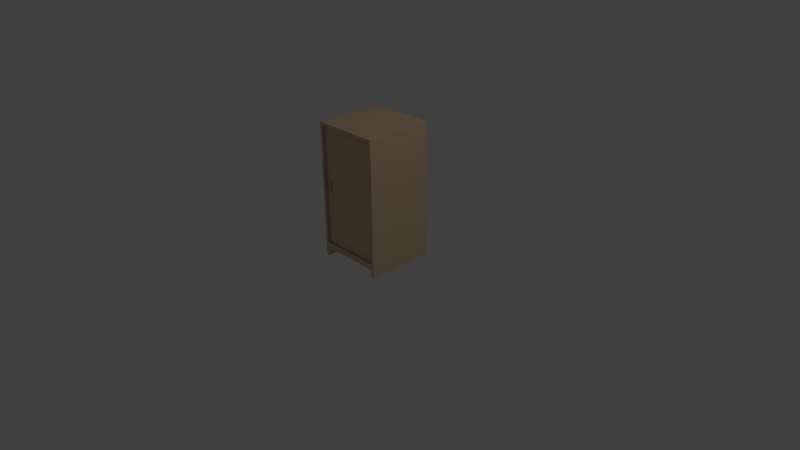 # Source: cupboard.blend  (saved by Blender 2.73.0; exported with 4.5.12 LTS)
import bpy
from mathutils import Matrix  # noqa: F401  (used for matrix-valued properties, if any)

bpy.ops.wm.read_factory_settings(use_empty=True)
scene = bpy.context.scene
scene.name = 'Scene'

# ---- collections
col_collection_1 = bpy.data.collections.new('Collection 1'); scene.collection.children.link(col_collection_1)

# ---- materials (node trees are filled in below, after node groups)
mat_wood = bpy.data.materials.new('wood')
mat_wood.alpha_threshold = 0.0
mat_wood.use_transparent_shadow = False
mat_wood.diffuse_color = (0.755, 0.545, 0.357, 1.0)
mat_wood.specular_color = (0.855, 0.602, 0.405)
mat_wood.roughness = 0.5
mat_wood_dark = bpy.data.materials.new('wood_dark')
mat_wood_dark.alpha_threshold = 0.0
mat_wood_dark.use_transparent_shadow = False
mat_wood_dark.diffuse_color = (0.5926, 0.425, 0.3276, 1.0)
mat_wood_dark.specular_color = (0.5149, 0.3763, 0.2918)
mat_wood_dark.roughness = 0.5

# ---- material node trees

# ---- world
world_world = bpy.data.worlds.new('World'); scene.world = world_world
world_world.color = (0.05088, 0.05088, 0.05088)
world_world.use_sun_shadow = False
world_world.sun_shadow_jitter_overblur = 0.0
world_world.cycles.sampling_method = 'MANUAL'
world_world.cycles.sample_map_resolution = 256

# ---- cameras
cam_camera = bpy.data.cameras.new('Camera')
cam_camera.clip_end = 100.0
cam_camera.lens = 35.0
cam_camera.sensor_width = 32.0
cam_camera.sensor_height = 18.0
cam_camera.ortho_scale = 7.314
cam_camera.dof.focus_distance = 0.0
cam_camera.dof.aperture_fstop = 128.0

# ---- lights
light_lamp = bpy.data.lights.new('Lamp', 'POINT')
light_lamp.transmission_factor = 0.0
light_lamp.cutoff_distance = 30.0
light_lamp.energy = 100.0
light_lamp.shadow_buffer_clip_start = 1.001
light_lamp.shadow_soft_size = 0.1
light_lamp.shadow_maximum_resolution = 0.006
light_lamp.use_absolute_resolution = True
light_lamp.cycles.use_multiple_importance_sampling = False

# ---- meshes
me_cube = bpy.data.meshes.new('Cube')
me_cube.from_pydata([(-0.4175, -0.4289, 1.801), (-0.4175, 0.4711, 1.801), (0.4825, 0.4711, 1.801), (0.4825, -0.4289, 1.801), (-0.38, -0.4289, 1.763), (-0.38, 0.4711, 1.763), (-0.4175, -0.4289, 0.1135), (0.4825, -0.4289, 0.1135), (0.4825, 0.4711, 0.1135), (-0.4175, 0.4711, 0.1135), (0.4825, -0.4289, 1.763), (0.4825, 0.4711, 1.763), (-0.4175, 0.4711, 1.763), (-0.4175, -0.4289, 1.763), (-0.4175, -0.4289, 0.1885), (0.4825, -0.4289, 0.1885), (0.4825, 0.4711, 0.1885), (-0.4175, 0.4711, 0.1885), (-0.38, 0.4711, 0.1135), (-0.38, -0.4289, 0.1135), (-0.38, -0.4289, 1.801), (-0.38, 0.4711, 1.801), (-0.38, 0.4711, 0.1885), (-0.38, -0.4289, 0.1885), (0.445, -0.4289, 1.763), (0.445, 0.4711, 1.763), (0.445, -0.4289, 0.1135), (0.445, 0.4711, 1.801), (0.445, -0.4289, 0.1885), (0.445, 0.4711, 0.1135), (0.445, -0.4289, 1.801), (0.445, 0.4711, 0.1885), (-0.4175, 0.4336, 1.763), (0.4825, 0.4336, 1.763), (-0.4175, 0.4336, 0.1135), (0.4825, 0.4336, 0.1135), (0.4825, 0.4336, 1.801), (-0.4175, 0.4336, 1.801), (0.4825, 0.4336, 0.1885), (-0.4175, 0.4336, 0.1885), (-0.38, 0.4336, 0.1135), (-0.38, 0.4336, 1.801), (0.445, 0.4336, 1.801), (0.445, 0.4336, 0.1135), (-0.4175, -0.4289, 0.0009756), (0.4825, -0.4289, 0.0009756), (0.4825, 0.4711, 0.0009756), (-0.4175, 0.4711, 0.0009756), (-0.38, 0.4711, 0.0009756), (-0.38, -0.4289, 0.0009756), (0.445, -0.4289, 0.0009756), (0.445, 0.4711, 0.0009756), (-0.4175, 0.4336, 0.0009756), (0.4825, 0.4336, 0.0009756), (-0.38, 0.4336, 0.0009756), (0.445, 0.4336, 0.0009756), (-0.38, -0.3914, 1.763), (-0.38, -0.3914, 0.1885), (0.445, -0.3914, 1.763), (0.445, -0.3914, 0.1885), (-0.3181, -0.4252, 0.9347), (-0.3181, -0.4064, 0.9347), (-0.2994, -0.4064, 0.9347), (-0.2994, -0.4252, 0.9347), (-0.3181, -0.4252, 1.032), (-0.3181, -0.4064, 1.032), (-0.2994, -0.4064, 1.032), (-0.2994, -0.4252, 1.032), (-0.3181, -0.4252, 1.051), (-0.3181, -0.4064, 1.051), (-0.2994, -0.4064, 1.051), (-0.2994, -0.4252, 1.051), (-0.3181, -0.4252, 0.916), (-0.3181, -0.4064, 0.916), (-0.2994, -0.4064, 0.916), (-0.2994, -0.4252, 0.916), (-0.3181, -0.3877, 1.032), (-0.2994, -0.3877, 1.032), (-0.3181, -0.3877, 1.051), (-0.2994, -0.3877, 1.051), (-0.3181, -0.3877, 0.9347), (-0.2994, -0.3877, 0.9347), (-0.3181, -0.3877, 0.916), (-0.2994, -0.3877, 0.916)], [], [(36, 33, 11, 2), (33, 10, 15, 38), (41, 21, 1, 37), (23, 14, 6, 19), (25, 11, 16, 31), (38, 35, 8, 16), (39, 17, 9, 34), (20, 0, 13, 4), (18, 9, 17, 22), (37, 32, 13, 0), (5, 12, 1, 21), (32, 39, 14, 13), (24, 28, 15, 10), (29, 8, 46, 51), (26, 43, 55, 50), (13, 14, 23, 4), (25, 5, 21, 27), (29, 18, 22, 31), (30, 20, 4, 24), (12, 5, 22, 17), (28, 23, 19, 26), (42, 27, 21, 41), (36, 2, 27, 42), (15, 28, 26, 7), (3, 30, 24, 10), (8, 29, 31, 16), (11, 25, 27, 2), (40, 43, 26, 19), (28, 24, 58, 59), (5, 25, 31, 22), (34, 9, 47, 52), (3, 36, 42, 30), (30, 42, 41, 20), (35, 7, 45, 53), (43, 40, 54, 55), (12, 17, 39, 32), (1, 12, 32, 37), (14, 39, 34, 6), (15, 7, 35, 38), (20, 41, 37, 0), (11, 33, 38, 16), (3, 10, 33, 36), (55, 53, 45, 50), (52, 54, 49, 44), (48, 51, 55, 54), (47, 48, 54, 52), (51, 46, 53, 55), (40, 19, 49, 54), (19, 6, 44, 49), (18, 29, 51, 48), (7, 26, 50, 45), (8, 35, 53, 46), (9, 18, 48, 47), (6, 34, 52, 44), (56, 57, 59, 58), (23, 28, 59, 57), (24, 4, 56, 58), (4, 23, 57, 56), (64, 65, 61, 60), (65, 66, 62, 61), (66, 67, 63, 62), (67, 64, 60, 63), (63, 60, 72, 75), (64, 67, 71, 68), (71, 70, 69, 68), (67, 66, 70, 71), (65, 69, 78, 76), (65, 64, 68, 69), (72, 73, 74, 75), (62, 63, 75, 74), (73, 61, 80, 82), (60, 61, 73, 72), (77, 76, 78, 79), (70, 66, 77, 79), (69, 70, 79, 78), (66, 65, 76, 77), (80, 81, 83, 82), (62, 74, 83, 81), (74, 73, 82, 83), (61, 62, 81, 80)])
me_cube.polygons.foreach_set('material_index', [0, 0, 0, 0, 0, 0, 0, 0, 0, 0, 0, 0, 0, 0, 0, 0, 0, 0, 0, 0, 0, 0, 0, 0, 0, 0, 0, 0, 1, 0, 0, 0, 0, 0, 0, 0, 0, 0, 0, 0, 0, 0, 0, 0, 0, 0, 0, 0, 0, 0, 0, 0, 0, 0, 0, 1, 1, 1, 0, 0, 0, 0, 0, 0, 0, 0, 0, 0, 0, 0, 0, 0, 0, 0, 0, 0, 0, 0, 0, 0])
me_cube.materials.append(mat_wood)
me_cube.materials.append(mat_wood_dark)
me_cube.use_remesh_preserve_volume = False
me_cube.use_remesh_preserve_attributes = False
me_cube.use_mirror_vertex_groups = False
me_cube.update()

# ---- objects
ob_cupboard_mesh = bpy.data.objects.new('cupboard_mesh', me_cube)
ob_lamp = bpy.data.objects.new('Lamp', light_lamp)
ob_camera = bpy.data.objects.new('Camera', cam_camera)

# ---- transforms, parenting, visibility, modifiers, constraints
ob_cupboard_mesh.location = (0.0, 0.0, 0.0)
ob_cupboard_mesh.lineart.crease_threshold = 0.0
ob_lamp.location = (4.076, 1.005, 5.904)
ob_lamp.rotation_euler = (0.6503, 0.05522, 1.866)
ob_lamp.lock_rotations_4d = False
ob_lamp.empty_display_type = 'ARROWS'
ob_lamp.color = (0.0, 0.0, 0.0, 0.0)
ob_lamp.lineart.crease_threshold = 0.0
ob_camera.location = (7.481, -6.508, 5.344)
ob_camera.rotation_euler = (1.109, 0.01082, 0.8149)
ob_camera.lock_rotations_4d = False
ob_camera.empty_display_type = 'ARROWS'
ob_camera.color = (0.0, 0.0, 0.0, 0.0)
ob_camera.display_type = 'WIRE'
ob_camera.lineart.crease_threshold = 0.0

# ---- collection membership
col_collection_1.objects.link(ob_cupboard_mesh)
col_collection_1.objects.link(ob_lamp)
col_collection_1.objects.link(ob_camera)

# ---- scene / render settings (as saved in the file)
scene.camera = ob_camera
scene.frame_start = 1; scene.frame_end = 250; scene.frame_set(3)
scene.render.engine = 'BLENDER_EEVEE_NEXT'
scene.render.resolution_percentage = 50
scene.render.dither_intensity = 0.0
scene.cycles.use_denoising = False
scene.cycles.samples = 10
scene.cycles.sampling_pattern = 'TABULATED_SOBOL'
scene.cycles.light_sampling_threshold = 0.0
scene.cycles.use_adaptive_sampling = False
scene.cycles.use_light_tree = False
scene.cycles.blur_glossy = 0.0
scene.cycles.pixel_filter_type = 'GAUSSIAN'
scene.cycles.sample_clamp_indirect = 0.0
scene.view_settings.view_transform = 'Standard'
bpy.context.view_layer.update()
